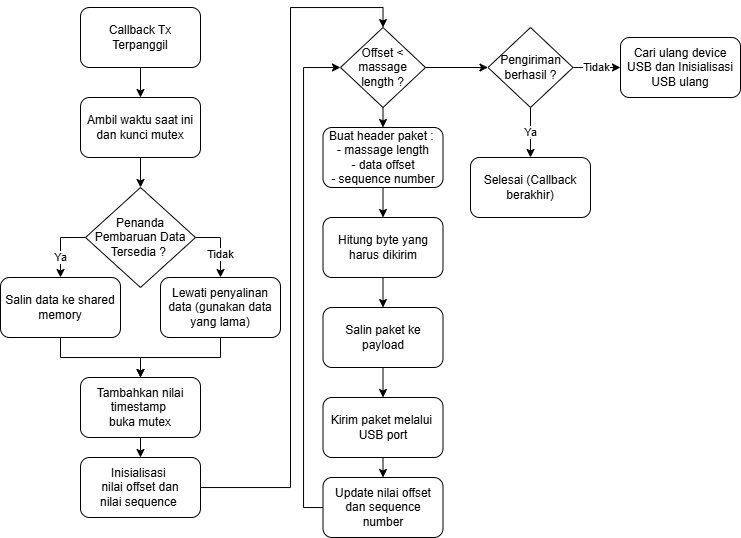

The diagram above was exported from draw.io. Its source (the exported page's mxGraphModel, read from the mxfile embedded in the PNG):
<mxGraphModel dx="1056" dy="659" grid="1" gridSize="10" guides="1" tooltips="1" connect="1" arrows="1" fold="1" page="1" pageScale="1" pageWidth="850" pageHeight="1100" math="0" shadow="0">
  <root>
    <mxCell id="0" />
    <mxCell id="1" parent="0" />
    <mxCell id="WpqhxYORj0qkbAmIzWrz-4" style="edgeStyle=orthogonalEdgeStyle;rounded=0;orthogonalLoop=1;jettySize=auto;html=1;exitX=0.5;exitY=1;exitDx=0;exitDy=0;entryX=0.5;entryY=0;entryDx=0;entryDy=0;" parent="1" source="WpqhxYORj0qkbAmIzWrz-1" target="WpqhxYORj0qkbAmIzWrz-3" edge="1">
      <mxGeometry relative="1" as="geometry" />
    </mxCell>
    <mxCell id="WpqhxYORj0qkbAmIzWrz-1" value="Callback Tx Terpanggil" style="rounded=1;whiteSpace=wrap;html=1;" parent="1" vertex="1">
      <mxGeometry x="140" y="20" width="120" height="60" as="geometry" />
    </mxCell>
    <mxCell id="WpqhxYORj0qkbAmIzWrz-6" style="edgeStyle=orthogonalEdgeStyle;rounded=0;orthogonalLoop=1;jettySize=auto;html=1;exitX=0.5;exitY=1;exitDx=0;exitDy=0;entryX=0.5;entryY=0;entryDx=0;entryDy=0;" parent="1" source="WpqhxYORj0qkbAmIzWrz-3" target="WpqhxYORj0qkbAmIzWrz-5" edge="1">
      <mxGeometry relative="1" as="geometry" />
    </mxCell>
    <mxCell id="WpqhxYORj0qkbAmIzWrz-3" value="Ambil waktu saat ini&lt;div&gt;dan kunci mutex&lt;/div&gt;" style="rounded=1;whiteSpace=wrap;html=1;" parent="1" vertex="1">
      <mxGeometry x="140" y="110" width="120" height="60" as="geometry" />
    </mxCell>
    <mxCell id="WpqhxYORj0qkbAmIzWrz-7" value="Ya" style="edgeStyle=orthogonalEdgeStyle;rounded=0;orthogonalLoop=1;jettySize=auto;html=1;exitX=0;exitY=0.5;exitDx=0;exitDy=0;entryX=0.5;entryY=0;entryDx=0;entryDy=0;" parent="1" source="WpqhxYORj0qkbAmIzWrz-5" target="WpqhxYORj0qkbAmIzWrz-8" edge="1">
      <mxGeometry x="0.384" relative="1" as="geometry">
        <mxPoint x="90" y="340" as="targetPoint" />
        <mxPoint as="offset" />
      </mxGeometry>
    </mxCell>
    <mxCell id="WpqhxYORj0qkbAmIzWrz-10" value="Tidak" style="edgeStyle=orthogonalEdgeStyle;rounded=0;orthogonalLoop=1;jettySize=auto;html=1;exitX=1;exitY=0.5;exitDx=0;exitDy=0;entryX=0.5;entryY=0;entryDx=0;entryDy=0;" parent="1" source="WpqhxYORj0qkbAmIzWrz-5" target="WpqhxYORj0qkbAmIzWrz-9" edge="1">
      <mxGeometry x="0.2941" relative="1" as="geometry">
        <mxPoint as="offset" />
      </mxGeometry>
    </mxCell>
    <mxCell id="WpqhxYORj0qkbAmIzWrz-5" value="Penanda Pembaruan Data&lt;div&gt;Tersedia ?&amp;nbsp;&lt;/div&gt;" style="rhombus;whiteSpace=wrap;html=1;" parent="1" vertex="1">
      <mxGeometry x="145" y="200" width="110" height="100" as="geometry" />
    </mxCell>
    <mxCell id="WpqhxYORj0qkbAmIzWrz-13" style="edgeStyle=orthogonalEdgeStyle;rounded=0;orthogonalLoop=1;jettySize=auto;html=1;entryX=0.5;entryY=0;entryDx=0;entryDy=0;" parent="1" source="WpqhxYORj0qkbAmIzWrz-8" target="WpqhxYORj0qkbAmIzWrz-12" edge="1">
      <mxGeometry relative="1" as="geometry" />
    </mxCell>
    <mxCell id="WpqhxYORj0qkbAmIzWrz-8" value="Salin data ke shared memory" style="rounded=1;whiteSpace=wrap;html=1;" parent="1" vertex="1">
      <mxGeometry x="60" y="290" width="120" height="60" as="geometry" />
    </mxCell>
    <mxCell id="WpqhxYORj0qkbAmIzWrz-14" style="edgeStyle=orthogonalEdgeStyle;rounded=0;orthogonalLoop=1;jettySize=auto;html=1;exitX=0.5;exitY=1;exitDx=0;exitDy=0;entryX=0.5;entryY=0;entryDx=0;entryDy=0;" parent="1" source="WpqhxYORj0qkbAmIzWrz-9" target="WpqhxYORj0qkbAmIzWrz-12" edge="1">
      <mxGeometry relative="1" as="geometry" />
    </mxCell>
    <mxCell id="WpqhxYORj0qkbAmIzWrz-9" value="Lewati penyalinan data (gunakan data yang lama)" style="rounded=1;whiteSpace=wrap;html=1;" parent="1" vertex="1">
      <mxGeometry x="220" y="290" width="120" height="60" as="geometry" />
    </mxCell>
    <mxCell id="WpqhxYORj0qkbAmIzWrz-33" style="edgeStyle=orthogonalEdgeStyle;rounded=0;orthogonalLoop=1;jettySize=auto;html=1;exitX=0.5;exitY=1;exitDx=0;exitDy=0;entryX=0.5;entryY=0;entryDx=0;entryDy=0;" parent="1" source="WpqhxYORj0qkbAmIzWrz-12" target="WpqhxYORj0qkbAmIzWrz-32" edge="1">
      <mxGeometry relative="1" as="geometry" />
    </mxCell>
    <mxCell id="WpqhxYORj0qkbAmIzWrz-12" value="Tambahkan nilai timestamp&amp;nbsp;&lt;div&gt;buka mutex&lt;/div&gt;" style="rounded=1;whiteSpace=wrap;html=1;" parent="1" vertex="1">
      <mxGeometry x="140" y="390" width="120" height="60" as="geometry" />
    </mxCell>
    <mxCell id="WpqhxYORj0qkbAmIzWrz-38" style="edgeStyle=orthogonalEdgeStyle;rounded=0;orthogonalLoop=1;jettySize=auto;html=1;exitX=0.5;exitY=1;exitDx=0;exitDy=0;entryX=0.5;entryY=0;entryDx=0;entryDy=0;" parent="1" source="WpqhxYORj0qkbAmIzWrz-25" target="WpqhxYORj0qkbAmIzWrz-37" edge="1">
      <mxGeometry relative="1" as="geometry" />
    </mxCell>
    <mxCell id="WpqhxYORj0qkbAmIzWrz-54" style="edgeStyle=orthogonalEdgeStyle;rounded=0;orthogonalLoop=1;jettySize=auto;html=1;exitX=1;exitY=0.5;exitDx=0;exitDy=0;entryX=0;entryY=0.5;entryDx=0;entryDy=0;" parent="1" source="WpqhxYORj0qkbAmIzWrz-25" target="WpqhxYORj0qkbAmIzWrz-51" edge="1">
      <mxGeometry relative="1" as="geometry" />
    </mxCell>
    <mxCell id="WpqhxYORj0qkbAmIzWrz-25" value="Offset &amp;lt;&lt;div&gt;massage&lt;/div&gt;&lt;div&gt;length ?&lt;/div&gt;" style="rhombus;whiteSpace=wrap;html=1;" parent="1" vertex="1">
      <mxGeometry x="400" y="40" width="85" height="80" as="geometry" />
    </mxCell>
    <mxCell id="WpqhxYORj0qkbAmIzWrz-45" style="edgeStyle=orthogonalEdgeStyle;rounded=0;orthogonalLoop=1;jettySize=auto;html=1;entryX=0.5;entryY=0;entryDx=0;entryDy=0;" parent="1" source="WpqhxYORj0qkbAmIzWrz-32" target="WpqhxYORj0qkbAmIzWrz-25" edge="1">
      <mxGeometry relative="1" as="geometry">
        <Array as="points">
          <mxPoint x="350" y="500" />
          <mxPoint x="350" y="20" />
          <mxPoint x="443" y="20" />
        </Array>
      </mxGeometry>
    </mxCell>
    <mxCell id="WpqhxYORj0qkbAmIzWrz-32" value="Inisialisasi&amp;nbsp;&lt;div&gt;nilai offset dan&lt;/div&gt;&lt;div&gt;nilai sequence&amp;nbsp;&lt;/div&gt;" style="rounded=1;whiteSpace=wrap;html=1;" parent="1" vertex="1">
      <mxGeometry x="140" y="470" width="120" height="60" as="geometry" />
    </mxCell>
    <mxCell id="WpqhxYORj0qkbAmIzWrz-39" style="edgeStyle=orthogonalEdgeStyle;rounded=0;orthogonalLoop=1;jettySize=auto;html=1;exitX=0.5;exitY=1;exitDx=0;exitDy=0;" parent="1" source="WpqhxYORj0qkbAmIzWrz-37" edge="1">
      <mxGeometry relative="1" as="geometry">
        <mxPoint x="442.51724137931046" y="230" as="targetPoint" />
      </mxGeometry>
    </mxCell>
    <mxCell id="WpqhxYORj0qkbAmIzWrz-37" value="Buat header paket :&amp;nbsp;&lt;div&gt;- massage length&lt;/div&gt;&lt;div&gt;- data offset&lt;/div&gt;&lt;div&gt;- sequence number&lt;/div&gt;" style="rounded=1;whiteSpace=wrap;html=1;" parent="1" vertex="1">
      <mxGeometry x="382.5" y="140" width="120" height="60" as="geometry" />
    </mxCell>
    <mxCell id="WpqhxYORj0qkbAmIzWrz-42" style="edgeStyle=orthogonalEdgeStyle;rounded=0;orthogonalLoop=1;jettySize=auto;html=1;exitX=0.5;exitY=1;exitDx=0;exitDy=0;entryX=0.5;entryY=0;entryDx=0;entryDy=0;" parent="1" source="WpqhxYORj0qkbAmIzWrz-40" target="WpqhxYORj0qkbAmIzWrz-41" edge="1">
      <mxGeometry relative="1" as="geometry" />
    </mxCell>
    <mxCell id="WpqhxYORj0qkbAmIzWrz-40" value="Hitung byte yang harus dikirim" style="rounded=1;whiteSpace=wrap;html=1;" parent="1" vertex="1">
      <mxGeometry x="382.5" y="230" width="120" height="60" as="geometry" />
    </mxCell>
    <mxCell id="WpqhxYORj0qkbAmIzWrz-44" style="edgeStyle=orthogonalEdgeStyle;rounded=0;orthogonalLoop=1;jettySize=auto;html=1;exitX=0.5;exitY=1;exitDx=0;exitDy=0;entryX=0.5;entryY=0;entryDx=0;entryDy=0;" parent="1" source="WpqhxYORj0qkbAmIzWrz-41" target="WpqhxYORj0qkbAmIzWrz-43" edge="1">
      <mxGeometry relative="1" as="geometry" />
    </mxCell>
    <mxCell id="WpqhxYORj0qkbAmIzWrz-41" value="Salin paket ke payload" style="rounded=1;whiteSpace=wrap;html=1;" parent="1" vertex="1">
      <mxGeometry x="382.5" y="320" width="120" height="60" as="geometry" />
    </mxCell>
    <mxCell id="WpqhxYORj0qkbAmIzWrz-47" style="edgeStyle=orthogonalEdgeStyle;rounded=0;orthogonalLoop=1;jettySize=auto;html=1;exitX=0.5;exitY=1;exitDx=0;exitDy=0;entryX=0.5;entryY=0;entryDx=0;entryDy=0;" parent="1" source="WpqhxYORj0qkbAmIzWrz-43" target="WpqhxYORj0qkbAmIzWrz-46" edge="1">
      <mxGeometry relative="1" as="geometry" />
    </mxCell>
    <mxCell id="WpqhxYORj0qkbAmIzWrz-43" value="Kirim paket melalui&amp;nbsp;&lt;div&gt;USB port&lt;/div&gt;" style="rounded=1;whiteSpace=wrap;html=1;" parent="1" vertex="1">
      <mxGeometry x="382.5" y="410" width="120" height="60" as="geometry" />
    </mxCell>
    <mxCell id="WpqhxYORj0qkbAmIzWrz-48" style="edgeStyle=orthogonalEdgeStyle;rounded=0;orthogonalLoop=1;jettySize=auto;html=1;entryX=0;entryY=0.5;entryDx=0;entryDy=0;" parent="1" source="WpqhxYORj0qkbAmIzWrz-46" target="WpqhxYORj0qkbAmIzWrz-25" edge="1">
      <mxGeometry relative="1" as="geometry">
        <Array as="points">
          <mxPoint x="363" y="520" />
          <mxPoint x="363" y="80" />
        </Array>
      </mxGeometry>
    </mxCell>
    <mxCell id="WpqhxYORj0qkbAmIzWrz-46" value="Update nilai offset dan sequence number" style="rounded=1;whiteSpace=wrap;html=1;" parent="1" vertex="1">
      <mxGeometry x="382.5" y="490" width="120" height="60" as="geometry" />
    </mxCell>
    <mxCell id="WpqhxYORj0qkbAmIzWrz-49" value="Ya" style="edgeStyle=orthogonalEdgeStyle;rounded=0;orthogonalLoop=1;jettySize=auto;html=1;exitX=0.5;exitY=1;exitDx=0;exitDy=0;entryX=0.5;entryY=0;entryDx=0;entryDy=0;" parent="1" source="WpqhxYORj0qkbAmIzWrz-51" target="WpqhxYORj0qkbAmIzWrz-53" edge="1">
      <mxGeometry relative="1" as="geometry" />
    </mxCell>
    <mxCell id="WpqhxYORj0qkbAmIzWrz-50" value="Tidak" style="edgeStyle=orthogonalEdgeStyle;rounded=0;orthogonalLoop=1;jettySize=auto;html=1;exitX=1;exitY=0.5;exitDx=0;exitDy=0;entryX=0;entryY=0.5;entryDx=0;entryDy=0;" parent="1" source="WpqhxYORj0qkbAmIzWrz-51" target="WpqhxYORj0qkbAmIzWrz-52" edge="1">
      <mxGeometry relative="1" as="geometry" />
    </mxCell>
    <mxCell id="WpqhxYORj0qkbAmIzWrz-51" value="Pengiriman&lt;div&gt;berhasil ?&lt;/div&gt;" style="rhombus;whiteSpace=wrap;html=1;" parent="1" vertex="1">
      <mxGeometry x="547.5" y="40" width="85" height="80" as="geometry" />
    </mxCell>
    <mxCell id="WpqhxYORj0qkbAmIzWrz-52" value="Cari ulang device USB dan Inisialisasi USB ulang" style="rounded=1;whiteSpace=wrap;html=1;" parent="1" vertex="1">
      <mxGeometry x="680" y="50" width="120" height="60" as="geometry" />
    </mxCell>
    <mxCell id="WpqhxYORj0qkbAmIzWrz-53" value="Selesai (Callback berakhir)" style="rounded=1;whiteSpace=wrap;html=1;" parent="1" vertex="1">
      <mxGeometry x="530" y="170" width="120" height="60" as="geometry" />
    </mxCell>
  </root>
</mxGraphModel>